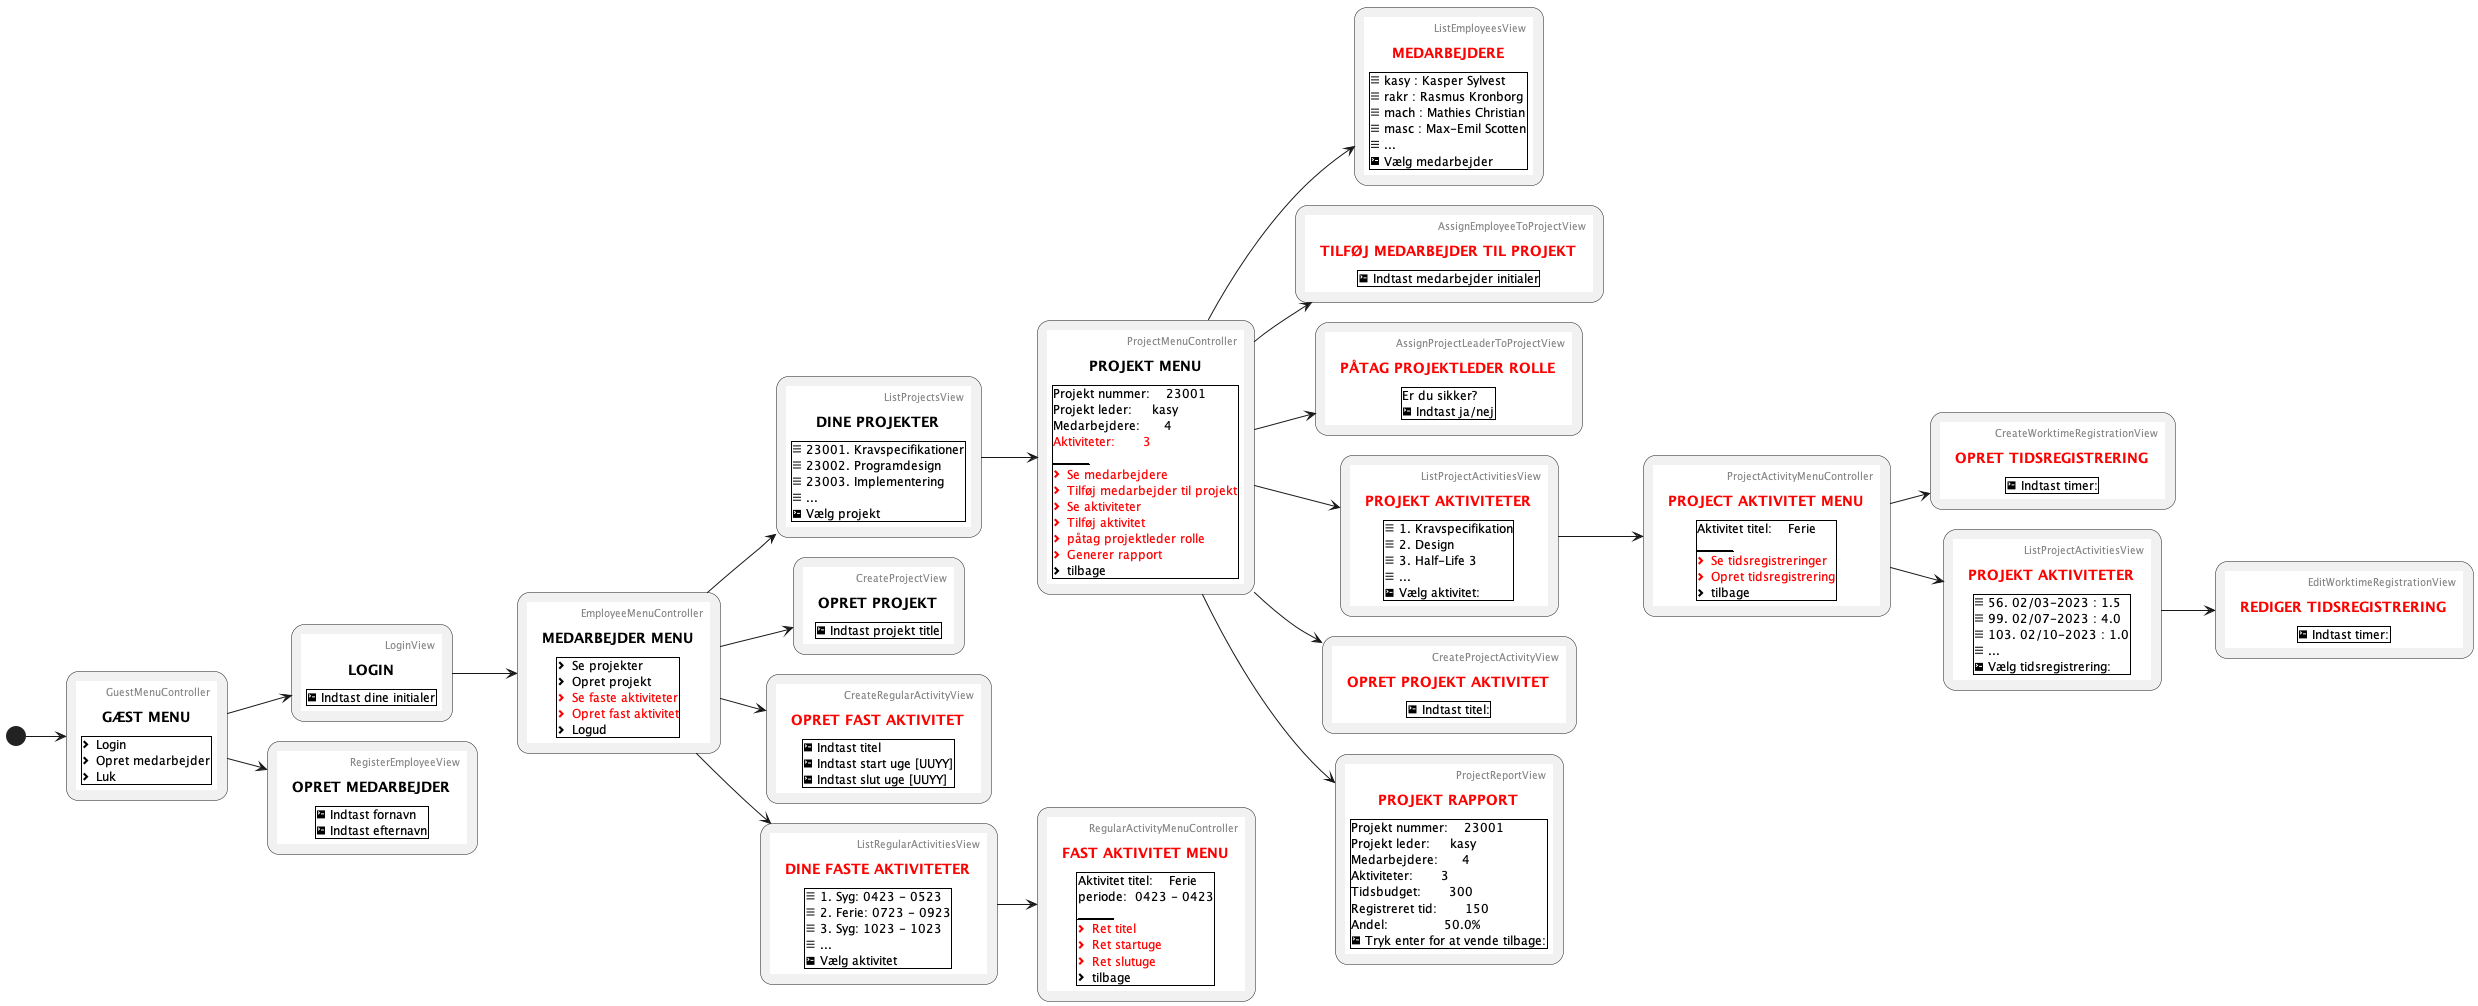

The diagram above was rendered by PlantUML. Its source (embedded in the PNG):
@startuml
left to right direction
(*) --> "
{{
salt
{+
title GÆST MENU 
header GuestMenuController
<&chevron-right> Login
<&chevron-right> Opret medarbejder
<&chevron-right> Luk
}
}}
" as GuestMenuController

GuestMenuController --> "
{{
salt
{+
title LOGIN
header LoginView
<&terminal> Indtast dine initialer
}
}}
" as LoginView 

LoginView --> "
{{
salt
{+
title MEDARBEJDER MENU
header EmployeeMenuController
<&chevron-right> Se projekter
<&chevron-right> Opret projekt
<color:Red><&chevron-right> Se faste aktiviteter
<color:Red><&chevron-right> Opret fast aktivitet
<&chevron-right> Logud
}
}}
" as EmployeeMenuController

GuestMenuController --> "
{{
salt
{+
title OPRET MEDARBEJDER
header RegisterEmployeeView
<&terminal> Indtast fornavn
<&terminal> Indtast efternavn
}
}}
" as RegisterEmployeeView

EmployeeMenuController --> "
{{
salt
{+
title DINE PROJEKTER
header ListProjectsView
<&menu> 23001. Kravspecifikationer
<&menu> 23002. Programdesign
<&menu> 23003. Implementering
<&menu> ...
<&terminal> Vælg projekt
}
}}
" as ListProjectsView

ListProjectsView --> "
{{
salt
{+
title PROJEKT MENU
header ProjectMenuController
Projekt nummer:    23001
Projekt leder:     kasy
Medarbejdere:      4
<color:Red>Aktiviteter:       3
______________________________
<color:Red><&chevron-right> Se medarbejdere
<color:Red><&chevron-right> Tilføj medarbejder til projekt
<color:Red><&chevron-right> Se aktiviteter
<color:Red><&chevron-right> Tilføj aktivitet
<color:Red><&chevron-right> påtag projektleder rolle
<color:Red><&chevron-right> Generer rapport
<&chevron-right> tilbage
}
}}
" as ProjectMenuController

EmployeeMenuController --> "
{{
salt
{+
title OPRET PROJEKT
header CreateProjectView
<&terminal> Indtast projekt title
}
}}
" as CreateProjectView

EmployeeMenuController --> "
{{
salt
{+
title <color:Red>OPRET FAST AKTIVITET
header CreateRegularActivityView
<&terminal> Indtast titel
<&terminal> Indtast start uge [UUYY]
<&terminal> Indtast slut uge [UUYY]
}
}}
" as CreateRegularActivityView

EmployeeMenuController --> "
{{
salt
{+
title <color:Red>DINE FASTE AKTIVITETER
header ListRegularActivitiesView
<&menu> 1. Syg: 0423 - 0523
<&menu> 2. Ferie: 0723 - 0923
<&menu> 3. Syg: 1023 - 1023
<&menu> ...
<&terminal> Vælg aktivitet
}
}}
" as ListRegularActivitiesView

ListRegularActivitiesView --> "
{{
salt
{+
title <color:Red>FAST AKTIVITET MENU
header RegularActivityMenuController
Aktivitet titel:    Ferie
periode:  0423 - 0423
______________________________
<color:Red><&chevron-right> Ret titel
<color:Red><&chevron-right> Ret startuge
<color:Red><&chevron-right> Ret slutuge
<&chevron-right> tilbage
}
}}
" as RegularActivityMenuController

ProjectMenuController --> "
{{
salt
{+
title <color:Red>MEDARBEJDERE
header ListEmployeesView
<&menu> kasy : Kasper Sylvest
<&menu> rakr : Rasmus Kronborg
<&menu> mach : Mathies Christian
<&menu> masc : Max-Emil Scotten
<&menu> ...
<&terminal> Vælg medarbejder
}
}}
" as ListEmployeesView

ProjectMenuController --> "
{{
salt
{+
title <color:Red>TILFØJ MEDARBEJDER TIL PROJEKT
header AssignEmployeeToProjectView
<&terminal> Indtast medarbejder initialer
}
}}
" as AssignEmployeeToProjectView

ProjectMenuController --> "
{{
salt
{+
title <color:Red>PÅTAG PROJEKTLEDER ROLLE
header AssignProjectLeaderToProjectView
Er du sikker?
<&terminal> Indtast ja/nej
}
}}
" as AssignProjectLeaderToProjectView

ProjectMenuController --> "
{{
salt
{+
title <color:Red>PROJEKT AKTIVITETER
header ListProjectActivitiesView
<&menu> 1. Kravspecifikation
<&menu> 2. Design
<&menu> 3. Half-Life 3
<&menu> ...
<&terminal> Vælg aktivitet:
}
}}
" as ListProjectActivitiesView

ProjectMenuController --> "
{{
salt
{+
title <color:Red>OPRET PROJEKT AKTIVITET
header CreateProjectActivityView
<&terminal> Indtast titel:
}
}}
" as CreateProjectActivityView

ProjectMenuController --> "
{{
salt
{+
title <color:Red>PROJEKT RAPPORT
header ProjectReportView
Projekt nummer:    23001
Projekt leder:     kasy
Medarbejdere:      4
Aktiviteter:       3
Tidsbudget:       300
Registreret tid:       150
Andel:              50.0%
<&terminal> Tryk enter for at vende tilbage:
}
}}
" as ProjectReportView

ListProjectActivitiesView --> "
{{
salt
{+
title <color:Red>PROJECT AKTIVITET MENU
header ProjectActivityMenuController
Aktivitet titel:    Ferie
______________________________
<color:Red><&chevron-right> Se tidsregistreringer
<color:Red><&chevron-right> Opret tidsregistrering
<&chevron-right> tilbage
}
}}
" as ProjectActivityMenuController

ProjectActivityMenuController --> "
{{
salt
{+
title <color:Red>OPRET TIDSREGISTRERING
header CreateWorktimeRegistrationView
<&terminal> Indtast timer:
}
}}
" as CreateWorktimeRegistrationView

ProjectActivityMenuController --> "
{{
salt
{+
title <color:Red>PROJEKT AKTIVITETER
header ListProjectActivitiesView
<&menu> 56. 02/03-2023 : 1.5
<&menu> 99. 02/07-2023 : 4.0
<&menu> 103. 02/10-2023 : 1.0
<&menu> ...
<&terminal> Vælg tidsregistrering:
}
}}
" as ListWorktimeRegistrationsView

ListWorktimeRegistrationsView --> "
{{
salt
{+
title <color:Red>REDIGER TIDSREGISTRERING
header EditWorktimeRegistrationView
<&terminal> Indtast timer:
}
}}
" as EditWorktimeRegistrationView

@enduml